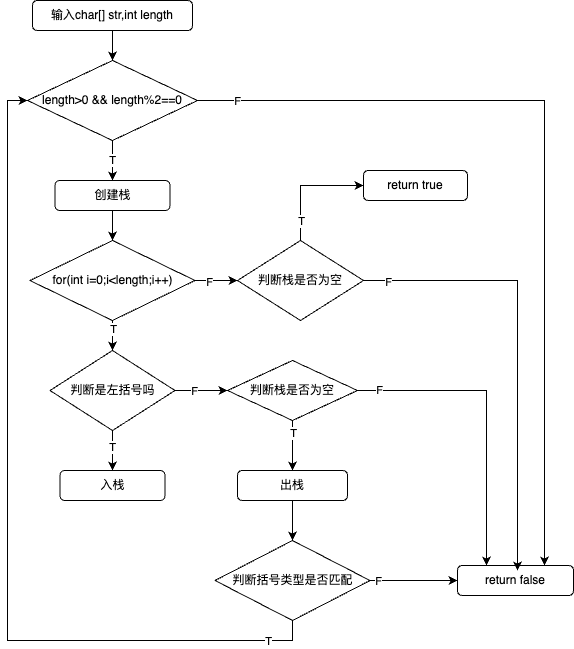

The diagram above was exported from draw.io. Its source (the exported page's mxGraphModel, read from the mxfile embedded in the PNG):
<mxGraphModel dx="954" dy="588" grid="1" gridSize="10" guides="1" tooltips="1" connect="1" arrows="1" fold="1" page="1" pageScale="1" pageWidth="827" pageHeight="1169" math="0" shadow="0">
  <root>
    <mxCell id="WIyWlLk6GJQsqaUBKTNV-0" />
    <mxCell id="WIyWlLk6GJQsqaUBKTNV-1" parent="WIyWlLk6GJQsqaUBKTNV-0" />
    <mxCell id="O1Akpfi3FZu1aLjhkavr-4" style="edgeStyle=orthogonalEdgeStyle;rounded=0;orthogonalLoop=1;jettySize=auto;html=1;exitX=1;exitY=0.5;exitDx=0;exitDy=0;entryX=0.75;entryY=0;entryDx=0;entryDy=0;" parent="WIyWlLk6GJQsqaUBKTNV-1" source="O1Akpfi3FZu1aLjhkavr-0" target="O1Akpfi3FZu1aLjhkavr-3" edge="1">
      <mxGeometry relative="1" as="geometry">
        <mxPoint x="558" y="800" as="targetPoint" />
      </mxGeometry>
    </mxCell>
    <mxCell id="O1Akpfi3FZu1aLjhkavr-6" value="F" style="edgeLabel;html=1;align=center;verticalAlign=middle;resizable=0;points=[];" parent="O1Akpfi3FZu1aLjhkavr-4" vertex="1" connectable="0">
      <mxGeometry x="-0.4073" y="-2" relative="1" as="geometry">
        <mxPoint x="-202" y="-2" as="offset" />
      </mxGeometry>
    </mxCell>
    <mxCell id="O1Akpfi3FZu1aLjhkavr-5" value="T" style="edgeStyle=orthogonalEdgeStyle;rounded=0;orthogonalLoop=1;jettySize=auto;html=1;exitX=0.5;exitY=1;exitDx=0;exitDy=0;entryX=0.5;entryY=0;entryDx=0;entryDy=0;" parent="WIyWlLk6GJQsqaUBKTNV-1" source="O1Akpfi3FZu1aLjhkavr-0" target="O1Akpfi3FZu1aLjhkavr-13" edge="1">
      <mxGeometry relative="1" as="geometry">
        <mxPoint x="205" y="330" as="targetPoint" />
      </mxGeometry>
    </mxCell>
    <mxCell id="O1Akpfi3FZu1aLjhkavr-0" value="length&amp;gt;0 &amp;amp;&amp;amp; length%2==0" style="rhombus;whiteSpace=wrap;html=1;" parent="WIyWlLk6GJQsqaUBKTNV-1" vertex="1">
      <mxGeometry x="120" y="200" width="170" height="80" as="geometry" />
    </mxCell>
    <mxCell id="O1Akpfi3FZu1aLjhkavr-2" style="edgeStyle=orthogonalEdgeStyle;rounded=0;orthogonalLoop=1;jettySize=auto;html=1;entryX=0.5;entryY=0;entryDx=0;entryDy=0;" parent="WIyWlLk6GJQsqaUBKTNV-1" source="O1Akpfi3FZu1aLjhkavr-1" target="O1Akpfi3FZu1aLjhkavr-0" edge="1">
      <mxGeometry relative="1" as="geometry" />
    </mxCell>
    <mxCell id="O1Akpfi3FZu1aLjhkavr-1" value="输入char[] str,int length" style="rounded=1;whiteSpace=wrap;html=1;" parent="WIyWlLk6GJQsqaUBKTNV-1" vertex="1">
      <mxGeometry x="125" y="140" width="160" height="30" as="geometry" />
    </mxCell>
    <mxCell id="O1Akpfi3FZu1aLjhkavr-3" value="return false" style="rounded=1;whiteSpace=wrap;html=1;" parent="WIyWlLk6GJQsqaUBKTNV-1" vertex="1">
      <mxGeometry x="550" y="705" width="116" height="30" as="geometry" />
    </mxCell>
    <mxCell id="O1Akpfi3FZu1aLjhkavr-15" style="edgeStyle=orthogonalEdgeStyle;rounded=0;orthogonalLoop=1;jettySize=auto;html=1;exitX=0.5;exitY=1;exitDx=0;exitDy=0;entryX=0.5;entryY=0;entryDx=0;entryDy=0;" parent="WIyWlLk6GJQsqaUBKTNV-1" source="O1Akpfi3FZu1aLjhkavr-13" target="O1Akpfi3FZu1aLjhkavr-14" edge="1">
      <mxGeometry relative="1" as="geometry" />
    </mxCell>
    <mxCell id="O1Akpfi3FZu1aLjhkavr-13" value="创建栈" style="rounded=1;whiteSpace=wrap;html=1;" parent="WIyWlLk6GJQsqaUBKTNV-1" vertex="1">
      <mxGeometry x="147.5" y="320" width="115" height="30" as="geometry" />
    </mxCell>
    <mxCell id="O1Akpfi3FZu1aLjhkavr-18" style="edgeStyle=orthogonalEdgeStyle;rounded=0;orthogonalLoop=1;jettySize=auto;html=1;exitX=0.5;exitY=1;exitDx=0;exitDy=0;entryX=0.5;entryY=0;entryDx=0;entryDy=0;" parent="WIyWlLk6GJQsqaUBKTNV-1" source="O1Akpfi3FZu1aLjhkavr-14" target="O1Akpfi3FZu1aLjhkavr-17" edge="1">
      <mxGeometry relative="1" as="geometry" />
    </mxCell>
    <mxCell id="O1Akpfi3FZu1aLjhkavr-19" value="T" style="edgeLabel;html=1;align=center;verticalAlign=middle;resizable=0;points=[];" parent="O1Akpfi3FZu1aLjhkavr-18" vertex="1" connectable="0">
      <mxGeometry x="-0.4817" relative="1" as="geometry">
        <mxPoint as="offset" />
      </mxGeometry>
    </mxCell>
    <mxCell id="O1Akpfi3FZu1aLjhkavr-42" style="edgeStyle=orthogonalEdgeStyle;rounded=0;orthogonalLoop=1;jettySize=auto;html=1;exitX=1;exitY=0.5;exitDx=0;exitDy=0;entryX=0;entryY=0.5;entryDx=0;entryDy=0;" parent="WIyWlLk6GJQsqaUBKTNV-1" source="O1Akpfi3FZu1aLjhkavr-14" target="O1Akpfi3FZu1aLjhkavr-41" edge="1">
      <mxGeometry relative="1" as="geometry" />
    </mxCell>
    <mxCell id="O1Akpfi3FZu1aLjhkavr-43" value="F" style="edgeLabel;html=1;align=center;verticalAlign=middle;resizable=0;points=[];" parent="O1Akpfi3FZu1aLjhkavr-42" vertex="1" connectable="0">
      <mxGeometry x="-0.3283" y="-1" relative="1" as="geometry">
        <mxPoint as="offset" />
      </mxGeometry>
    </mxCell>
    <mxCell id="O1Akpfi3FZu1aLjhkavr-14" value="for(int i=0;i&amp;lt;length;i++)" style="rhombus;whiteSpace=wrap;html=1;" parent="WIyWlLk6GJQsqaUBKTNV-1" vertex="1">
      <mxGeometry x="122.5" y="380" width="165" height="80" as="geometry" />
    </mxCell>
    <mxCell id="O1Akpfi3FZu1aLjhkavr-20" style="edgeStyle=orthogonalEdgeStyle;rounded=0;orthogonalLoop=1;jettySize=auto;html=1;exitX=0.5;exitY=1;exitDx=0;exitDy=0;entryX=0.5;entryY=0;entryDx=0;entryDy=0;" parent="WIyWlLk6GJQsqaUBKTNV-1" source="O1Akpfi3FZu1aLjhkavr-17" target="O1Akpfi3FZu1aLjhkavr-21" edge="1">
      <mxGeometry relative="1" as="geometry">
        <mxPoint x="205" y="610" as="targetPoint" />
      </mxGeometry>
    </mxCell>
    <mxCell id="O1Akpfi3FZu1aLjhkavr-22" value="T" style="edgeLabel;html=1;align=center;verticalAlign=middle;resizable=0;points=[];" parent="O1Akpfi3FZu1aLjhkavr-20" vertex="1" connectable="0">
      <mxGeometry x="-0.1987" y="-1" relative="1" as="geometry">
        <mxPoint as="offset" />
      </mxGeometry>
    </mxCell>
    <mxCell id="O1Akpfi3FZu1aLjhkavr-25" style="edgeStyle=orthogonalEdgeStyle;rounded=0;orthogonalLoop=1;jettySize=auto;html=1;exitX=1;exitY=0.5;exitDx=0;exitDy=0;entryX=0;entryY=0.5;entryDx=0;entryDy=0;" parent="WIyWlLk6GJQsqaUBKTNV-1" source="O1Akpfi3FZu1aLjhkavr-17" target="O1Akpfi3FZu1aLjhkavr-24" edge="1">
      <mxGeometry relative="1" as="geometry" />
    </mxCell>
    <mxCell id="O1Akpfi3FZu1aLjhkavr-26" value="F" style="edgeLabel;html=1;align=center;verticalAlign=middle;resizable=0;points=[];" parent="O1Akpfi3FZu1aLjhkavr-25" vertex="1" connectable="0">
      <mxGeometry x="-0.2596" relative="1" as="geometry">
        <mxPoint as="offset" />
      </mxGeometry>
    </mxCell>
    <mxCell id="O1Akpfi3FZu1aLjhkavr-17" value="判断是左括号吗" style="rhombus;whiteSpace=wrap;html=1;" parent="WIyWlLk6GJQsqaUBKTNV-1" vertex="1">
      <mxGeometry x="142.5" y="490" width="125" height="80" as="geometry" />
    </mxCell>
    <mxCell id="O1Akpfi3FZu1aLjhkavr-21" value="入栈" style="rounded=1;whiteSpace=wrap;html=1;" parent="WIyWlLk6GJQsqaUBKTNV-1" vertex="1">
      <mxGeometry x="152.5" y="610" width="105" height="30" as="geometry" />
    </mxCell>
    <mxCell id="O1Akpfi3FZu1aLjhkavr-28" style="edgeStyle=orthogonalEdgeStyle;rounded=0;orthogonalLoop=1;jettySize=auto;html=1;exitX=1;exitY=0.5;exitDx=0;exitDy=0;entryX=0.25;entryY=0;entryDx=0;entryDy=0;" parent="WIyWlLk6GJQsqaUBKTNV-1" source="O1Akpfi3FZu1aLjhkavr-24" target="O1Akpfi3FZu1aLjhkavr-3" edge="1">
      <mxGeometry relative="1" as="geometry" />
    </mxCell>
    <mxCell id="O1Akpfi3FZu1aLjhkavr-29" value="F" style="edgeLabel;html=1;align=center;verticalAlign=middle;resizable=0;points=[];" parent="O1Akpfi3FZu1aLjhkavr-28" vertex="1" connectable="0">
      <mxGeometry x="-0.8645" y="1" relative="1" as="geometry">
        <mxPoint as="offset" />
      </mxGeometry>
    </mxCell>
    <mxCell id="O1Akpfi3FZu1aLjhkavr-30" style="edgeStyle=orthogonalEdgeStyle;rounded=0;orthogonalLoop=1;jettySize=auto;html=1;exitX=0.5;exitY=1;exitDx=0;exitDy=0;entryX=0.5;entryY=0;entryDx=0;entryDy=0;" parent="WIyWlLk6GJQsqaUBKTNV-1" source="O1Akpfi3FZu1aLjhkavr-24" target="O1Akpfi3FZu1aLjhkavr-32" edge="1">
      <mxGeometry relative="1" as="geometry">
        <mxPoint x="385" y="620" as="targetPoint" />
      </mxGeometry>
    </mxCell>
    <mxCell id="O1Akpfi3FZu1aLjhkavr-31" value="T" style="edgeLabel;html=1;align=center;verticalAlign=middle;resizable=0;points=[];" parent="O1Akpfi3FZu1aLjhkavr-30" vertex="1" connectable="0">
      <mxGeometry x="-0.5258" y="1" relative="1" as="geometry">
        <mxPoint x="-1" as="offset" />
      </mxGeometry>
    </mxCell>
    <mxCell id="O1Akpfi3FZu1aLjhkavr-24" value="判断栈是否为空" style="rhombus;whiteSpace=wrap;html=1;" parent="WIyWlLk6GJQsqaUBKTNV-1" vertex="1">
      <mxGeometry x="320" y="500" width="130" height="60" as="geometry" />
    </mxCell>
    <mxCell id="O1Akpfi3FZu1aLjhkavr-34" style="edgeStyle=orthogonalEdgeStyle;rounded=0;orthogonalLoop=1;jettySize=auto;html=1;exitX=0.5;exitY=1;exitDx=0;exitDy=0;entryX=0.5;entryY=0;entryDx=0;entryDy=0;" parent="WIyWlLk6GJQsqaUBKTNV-1" source="O1Akpfi3FZu1aLjhkavr-32" target="O1Akpfi3FZu1aLjhkavr-33" edge="1">
      <mxGeometry relative="1" as="geometry" />
    </mxCell>
    <mxCell id="O1Akpfi3FZu1aLjhkavr-32" value="出栈" style="rounded=1;whiteSpace=wrap;html=1;" parent="WIyWlLk6GJQsqaUBKTNV-1" vertex="1">
      <mxGeometry x="330" y="610" width="110" height="30" as="geometry" />
    </mxCell>
    <mxCell id="O1Akpfi3FZu1aLjhkavr-35" style="edgeStyle=orthogonalEdgeStyle;rounded=0;orthogonalLoop=1;jettySize=auto;html=1;exitX=1;exitY=0.5;exitDx=0;exitDy=0;entryX=0;entryY=0.5;entryDx=0;entryDy=0;" parent="WIyWlLk6GJQsqaUBKTNV-1" source="O1Akpfi3FZu1aLjhkavr-33" target="O1Akpfi3FZu1aLjhkavr-3" edge="1">
      <mxGeometry relative="1" as="geometry" />
    </mxCell>
    <mxCell id="O1Akpfi3FZu1aLjhkavr-36" value="F" style="edgeLabel;html=1;align=center;verticalAlign=middle;resizable=0;points=[];" parent="O1Akpfi3FZu1aLjhkavr-35" vertex="1" connectable="0">
      <mxGeometry x="-0.3974" y="-1" relative="1" as="geometry">
        <mxPoint x="-18" y="-1" as="offset" />
      </mxGeometry>
    </mxCell>
    <mxCell id="O1Akpfi3FZu1aLjhkavr-37" style="edgeStyle=orthogonalEdgeStyle;rounded=0;orthogonalLoop=1;jettySize=auto;html=1;exitX=0.5;exitY=1;exitDx=0;exitDy=0;entryX=0;entryY=0.5;entryDx=0;entryDy=0;" parent="WIyWlLk6GJQsqaUBKTNV-1" source="O1Akpfi3FZu1aLjhkavr-33" target="O1Akpfi3FZu1aLjhkavr-0" edge="1">
      <mxGeometry relative="1" as="geometry" />
    </mxCell>
    <mxCell id="O1Akpfi3FZu1aLjhkavr-38" value="T" style="edgeLabel;html=1;align=center;verticalAlign=middle;resizable=0;points=[];" parent="O1Akpfi3FZu1aLjhkavr-37" vertex="1" connectable="0">
      <mxGeometry x="-0.8955" relative="1" as="geometry">
        <mxPoint as="offset" />
      </mxGeometry>
    </mxCell>
    <mxCell id="O1Akpfi3FZu1aLjhkavr-33" value="判断括号类型是否匹配" style="rhombus;whiteSpace=wrap;html=1;" parent="WIyWlLk6GJQsqaUBKTNV-1" vertex="1">
      <mxGeometry x="307.5" y="680" width="155" height="80" as="geometry" />
    </mxCell>
    <mxCell id="O1Akpfi3FZu1aLjhkavr-44" style="edgeStyle=orthogonalEdgeStyle;rounded=0;orthogonalLoop=1;jettySize=auto;html=1;exitX=1;exitY=0.5;exitDx=0;exitDy=0;entryX=0.517;entryY=0.167;entryDx=0;entryDy=0;entryPerimeter=0;" parent="WIyWlLk6GJQsqaUBKTNV-1" source="O1Akpfi3FZu1aLjhkavr-41" target="O1Akpfi3FZu1aLjhkavr-3" edge="1">
      <mxGeometry relative="1" as="geometry" />
    </mxCell>
    <mxCell id="O1Akpfi3FZu1aLjhkavr-45" value="F" style="edgeLabel;html=1;align=center;verticalAlign=middle;resizable=0;points=[];" parent="O1Akpfi3FZu1aLjhkavr-44" vertex="1" connectable="0">
      <mxGeometry x="-0.8897" y="-1" relative="1" as="geometry">
        <mxPoint as="offset" />
      </mxGeometry>
    </mxCell>
    <mxCell id="O1Akpfi3FZu1aLjhkavr-46" style="edgeStyle=orthogonalEdgeStyle;rounded=0;orthogonalLoop=1;jettySize=auto;html=1;exitX=0.5;exitY=0;exitDx=0;exitDy=0;entryX=0;entryY=0.5;entryDx=0;entryDy=0;" parent="WIyWlLk6GJQsqaUBKTNV-1" source="O1Akpfi3FZu1aLjhkavr-41" target="O1Akpfi3FZu1aLjhkavr-48" edge="1">
      <mxGeometry relative="1" as="geometry">
        <mxPoint x="392.741935483871" y="330" as="targetPoint" />
      </mxGeometry>
    </mxCell>
    <mxCell id="O1Akpfi3FZu1aLjhkavr-47" value="T" style="edgeLabel;html=1;align=center;verticalAlign=middle;resizable=0;points=[];" parent="O1Akpfi3FZu1aLjhkavr-46" vertex="1" connectable="0">
      <mxGeometry x="-0.1038" y="2" relative="1" as="geometry">
        <mxPoint x="2" y="33" as="offset" />
      </mxGeometry>
    </mxCell>
    <mxCell id="O1Akpfi3FZu1aLjhkavr-41" value="判断栈是否为空" style="rhombus;whiteSpace=wrap;html=1;" parent="WIyWlLk6GJQsqaUBKTNV-1" vertex="1">
      <mxGeometry x="330" y="380" width="126" height="80" as="geometry" />
    </mxCell>
    <mxCell id="O1Akpfi3FZu1aLjhkavr-48" value="return true" style="rounded=1;whiteSpace=wrap;html=1;" parent="WIyWlLk6GJQsqaUBKTNV-1" vertex="1">
      <mxGeometry x="456" y="310" width="104" height="30" as="geometry" />
    </mxCell>
  </root>
</mxGraphModel>